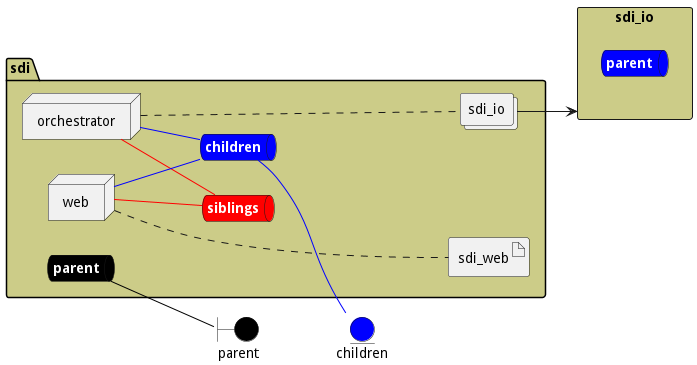

The diagram above was rendered by PlantUML. Its source (embedded in the PNG):
@startuml

left to right direction


boundary parent #black


entity children #blue

rectangle "sdi_io" as sdi_ioStack #cccc88 {
    queue sdi_ioStacksnet #blue [
        <b><color:white>parent</color></b>
    ]
}



package "sdi" #cccc88 {
    queue parentnet #black [
            <b><color:white>parent</color></b>
    ]
    
    parentnet -[#black]- parent
    
    queue childrennet #blue [
            <b><color:white>children</color></b>
    ]
    
    childrennet -[#blue]- children
    
    queue siblingsnet #red [
            <b><color:white>siblings</color></b>
    ]
    

node "orchestrator" as orchestratorService
node "web" as webService

        collections "sdi_io" as sdi_ioimage
    
        artifact "sdi_web" as sdi_webimage
    
}

orchestratorService -[#blue]- childrennet

orchestratorService -[#red]- siblingsnet

webService -[#blue]- childrennet

webService -[#red]- siblingsnet
orchestratorService .... sdi_ioimage
webService .... sdi_webimage

sdi_ioimage --> sdi_ioStack
    

@enduml